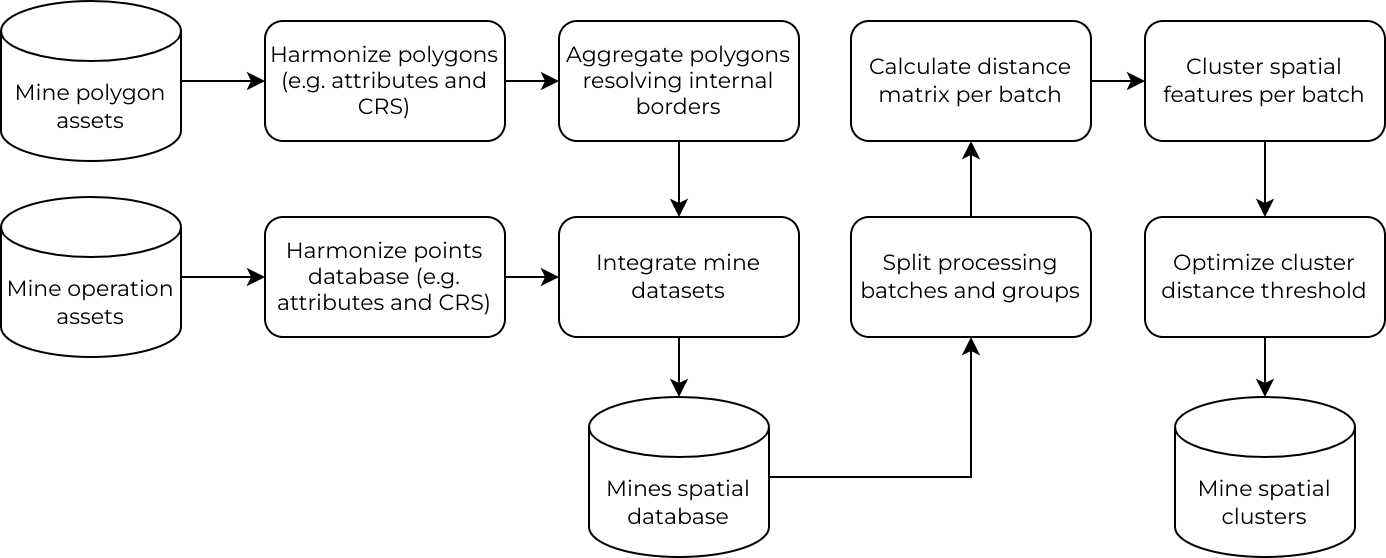

The diagram above was exported from draw.io. Its source (the exported page's mxGraphModel, read from the mxfile embedded in the PNG):
<mxGraphModel dx="1434" dy="847" grid="1" gridSize="10" guides="1" tooltips="1" connect="1" arrows="1" fold="1" page="1" pageScale="1" pageWidth="827" pageHeight="1169" math="0" shadow="0">
  <root>
    <mxCell id="0" />
    <mxCell id="1" parent="0" />
    <mxCell id="2" style="edgeStyle=orthogonalEdgeStyle;rounded=0;orthogonalLoop=1;jettySize=auto;html=1;entryX=0;entryY=0.5;entryDx=0;entryDy=0;fontFamily=Montserrat;fontSource=https%3A%2F%2Ffonts.googleapis.com%2Fcss%3Ffamily%3DMontserrat;fontSize=11;" edge="1" source="3" target="16" parent="1">
      <mxGeometry relative="1" as="geometry" />
    </mxCell>
    <mxCell id="3" value="Mine polygon assets" style="shape=cylinder3;whiteSpace=wrap;html=1;boundedLbl=1;backgroundOutline=1;size=15;fontFamily=Montserrat;fontSource=https%3A%2F%2Ffonts.googleapis.com%2Fcss%3Ffamily%3DMontserrat;fontSize=11;" vertex="1" parent="1">
      <mxGeometry x="40" y="580" width="90" height="80" as="geometry" />
    </mxCell>
    <mxCell id="4" style="edgeStyle=orthogonalEdgeStyle;rounded=0;orthogonalLoop=1;jettySize=auto;html=1;entryX=0;entryY=0.5;entryDx=0;entryDy=0;fontFamily=Montserrat;fontSource=https%3A%2F%2Ffonts.googleapis.com%2Fcss%3Ffamily%3DMontserrat;fontSize=11;" edge="1" source="5" target="18" parent="1">
      <mxGeometry relative="1" as="geometry" />
    </mxCell>
    <mxCell id="5" value="Mine operation assets" style="shape=cylinder3;whiteSpace=wrap;html=1;boundedLbl=1;backgroundOutline=1;size=15;fontFamily=Montserrat;fontSource=https%3A%2F%2Ffonts.googleapis.com%2Fcss%3Ffamily%3DMontserrat;fontSize=11;" vertex="1" parent="1">
      <mxGeometry x="40" y="678" width="90" height="80" as="geometry" />
    </mxCell>
    <mxCell id="6" value="" style="edgeStyle=orthogonalEdgeStyle;rounded=0;orthogonalLoop=1;jettySize=auto;html=1;exitX=1;exitY=0.5;exitDx=0;exitDy=0;exitPerimeter=0;fontFamily=Montserrat;fontSource=https%3A%2F%2Ffonts.googleapis.com%2Fcss%3Ffamily%3DMontserrat;fontSize=11;" edge="1" source="12" target="10" parent="1">
      <mxGeometry relative="1" as="geometry" />
    </mxCell>
    <mxCell id="7" value="" style="edgeStyle=orthogonalEdgeStyle;rounded=0;orthogonalLoop=1;jettySize=auto;html=1;fontFamily=Montserrat;fontSource=https%3A%2F%2Ffonts.googleapis.com%2Fcss%3Ffamily%3DMontserrat;fontSize=11;" edge="1" source="8" target="12" parent="1">
      <mxGeometry relative="1" as="geometry" />
    </mxCell>
    <mxCell id="8" value="Integrate mine datasets" style="rounded=1;whiteSpace=wrap;html=1;fontFamily=Montserrat;fontSource=https%3A%2F%2Ffonts.googleapis.com%2Fcss%3Ffamily%3DMontserrat;fontSize=11;" vertex="1" parent="1">
      <mxGeometry x="319" y="688" width="120" height="60" as="geometry" />
    </mxCell>
    <mxCell id="9" value="" style="edgeStyle=orthogonalEdgeStyle;rounded=0;orthogonalLoop=1;jettySize=auto;html=1;fontFamily=Montserrat;fontSource=https%3A%2F%2Ffonts.googleapis.com%2Fcss%3Ffamily%3DMontserrat;fontSize=11;" edge="1" source="10" target="20" parent="1">
      <mxGeometry relative="1" as="geometry" />
    </mxCell>
    <mxCell id="10" value="Split processing batches and groups" style="whiteSpace=wrap;html=1;rounded=1;fontFamily=Montserrat;fontSource=https%3A%2F%2Ffonts.googleapis.com%2Fcss%3Ffamily%3DMontserrat;fontSize=11;" vertex="1" parent="1">
      <mxGeometry x="465" y="688" width="120" height="60" as="geometry" />
    </mxCell>
    <mxCell id="11" value="Mine spatial clusters" style="shape=cylinder3;whiteSpace=wrap;html=1;boundedLbl=1;backgroundOutline=1;size=15;fontFamily=Montserrat;fontSource=https%3A%2F%2Ffonts.googleapis.com%2Fcss%3Ffamily%3DMontserrat;fontSize=11;" vertex="1" parent="1">
      <mxGeometry x="627" y="778" width="90" height="80" as="geometry" />
    </mxCell>
    <mxCell id="12" value="Mines spatial database" style="shape=cylinder3;whiteSpace=wrap;html=1;boundedLbl=1;backgroundOutline=1;size=15;fontFamily=Montserrat;fontSource=https%3A%2F%2Ffonts.googleapis.com%2Fcss%3Ffamily%3DMontserrat;fontSize=11;" vertex="1" parent="1">
      <mxGeometry x="334" y="778" width="90" height="80" as="geometry" />
    </mxCell>
    <mxCell id="13" value="" style="edgeStyle=orthogonalEdgeStyle;rounded=0;orthogonalLoop=1;jettySize=auto;html=1;fontFamily=Montserrat;fontSource=https%3A%2F%2Ffonts.googleapis.com%2Fcss%3Ffamily%3DMontserrat;fontSize=11;" edge="1" source="14" target="8" parent="1">
      <mxGeometry relative="1" as="geometry" />
    </mxCell>
    <mxCell id="14" value="Aggregate polygons resolving internal borders" style="rounded=1;whiteSpace=wrap;html=1;fontFamily=Montserrat;fontSource=https%3A%2F%2Ffonts.googleapis.com%2Fcss%3Ffamily%3DMontserrat;fontSize=11;" vertex="1" parent="1">
      <mxGeometry x="319" y="590" width="120" height="60" as="geometry" />
    </mxCell>
    <mxCell id="15" value="" style="edgeStyle=orthogonalEdgeStyle;rounded=0;orthogonalLoop=1;jettySize=auto;html=1;fontFamily=Montserrat;fontSource=https%3A%2F%2Ffonts.googleapis.com%2Fcss%3Ffamily%3DMontserrat;fontSize=11;" edge="1" source="16" target="14" parent="1">
      <mxGeometry relative="1" as="geometry" />
    </mxCell>
    <mxCell id="16" value="Harmonize polygons (e.g. attributes and CRS)" style="rounded=1;whiteSpace=wrap;html=1;fontFamily=Montserrat;fontSource=https%3A%2F%2Ffonts.googleapis.com%2Fcss%3Ffamily%3DMontserrat;fontSize=11;" vertex="1" parent="1">
      <mxGeometry x="172" y="590" width="120" height="60" as="geometry" />
    </mxCell>
    <mxCell id="17" value="" style="edgeStyle=orthogonalEdgeStyle;rounded=0;orthogonalLoop=1;jettySize=auto;html=1;fontFamily=Montserrat;fontSource=https%3A%2F%2Ffonts.googleapis.com%2Fcss%3Ffamily%3DMontserrat;fontSize=11;" edge="1" source="18" target="8" parent="1">
      <mxGeometry relative="1" as="geometry" />
    </mxCell>
    <mxCell id="18" value="Harmonize points database&amp;nbsp;&lt;span style=&quot;background-color: initial; font-size: 11px;&quot;&gt;(e.g. attributes and CRS)&lt;/span&gt;" style="rounded=1;whiteSpace=wrap;html=1;fontFamily=Montserrat;fontSource=https%3A%2F%2Ffonts.googleapis.com%2Fcss%3Ffamily%3DMontserrat;fontSize=11;" vertex="1" parent="1">
      <mxGeometry x="172" y="688" width="120" height="60" as="geometry" />
    </mxCell>
    <mxCell id="19" value="" style="edgeStyle=orthogonalEdgeStyle;rounded=0;orthogonalLoop=1;jettySize=auto;html=1;fontFamily=Montserrat;fontSource=https%3A%2F%2Ffonts.googleapis.com%2Fcss%3Ffamily%3DMontserrat;fontSize=11;" edge="1" source="20" target="22" parent="1">
      <mxGeometry relative="1" as="geometry" />
    </mxCell>
    <mxCell id="20" value="Calculate distance matrix per batch" style="whiteSpace=wrap;html=1;rounded=1;fontFamily=Montserrat;fontSource=https%3A%2F%2Ffonts.googleapis.com%2Fcss%3Ffamily%3DMontserrat;fontSize=11;" vertex="1" parent="1">
      <mxGeometry x="465" y="590" width="120" height="60" as="geometry" />
    </mxCell>
    <mxCell id="21" value="" style="edgeStyle=orthogonalEdgeStyle;rounded=0;orthogonalLoop=1;jettySize=auto;html=1;fontFamily=Montserrat;fontSource=https%3A%2F%2Ffonts.googleapis.com%2Fcss%3Ffamily%3DMontserrat;fontSize=11;" edge="1" source="22" target="24" parent="1">
      <mxGeometry relative="1" as="geometry" />
    </mxCell>
    <mxCell id="22" value="Cluster spatial features per batch" style="whiteSpace=wrap;html=1;rounded=1;fontFamily=Montserrat;fontSource=https%3A%2F%2Ffonts.googleapis.com%2Fcss%3Ffamily%3DMontserrat;fontSize=11;" vertex="1" parent="1">
      <mxGeometry x="612" y="590" width="120" height="60" as="geometry" />
    </mxCell>
    <mxCell id="23" value="" style="edgeStyle=orthogonalEdgeStyle;rounded=0;orthogonalLoop=1;jettySize=auto;html=1;fontFamily=Montserrat;fontSource=https%3A%2F%2Ffonts.googleapis.com%2Fcss%3Ffamily%3DMontserrat;fontSize=11;" edge="1" source="24" target="11" parent="1">
      <mxGeometry relative="1" as="geometry" />
    </mxCell>
    <mxCell id="24" value="Optimize cluster distance threshold" style="rounded=1;whiteSpace=wrap;html=1;fontFamily=Montserrat;fontSource=https%3A%2F%2Ffonts.googleapis.com%2Fcss%3Ffamily%3DMontserrat;fontSize=11;" vertex="1" parent="1">
      <mxGeometry x="612" y="688" width="120" height="60" as="geometry" />
    </mxCell>
  </root>
</mxGraphModel>